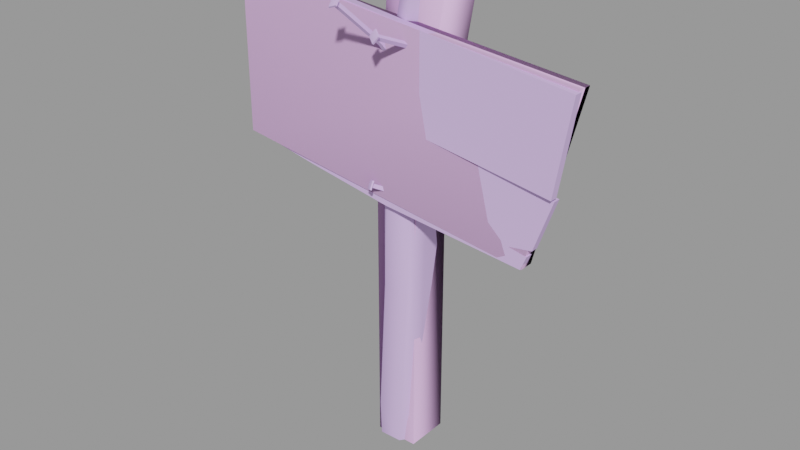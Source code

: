 # Source: sign001.blend  (saved by Blender 2.92.15; exported with 4.5.12 LTS)
import bpy
from mathutils import Matrix  # noqa: F401  (used for matrix-valued properties, if any)

bpy.ops.wm.read_factory_settings(use_empty=True)
scene = bpy.context.scene
scene.name = 'sign001.qc'

# ---- collections
col_sign001 = bpy.data.collections.new('sign001'); scene.collection.children.link(col_sign001)

# ---- materials (node trees are filled in below, after node groups)
mat_sign001 = bpy.data.materials.new('sign001')
mat_sign001.use_transparent_shadow = False
mat_sign001.diffuse_color = (0.6925, 0.4897, 0.9015, 1.0)
mat_phy = bpy.data.materials.new('  phy')
mat_phy.use_transparent_shadow = False
mat_phy.diffuse_color = (0.8926, 0.5461, 0.9686, 1.0)

# ---- material node trees

# ---- meshes
me_sign001_reference = bpy.data.meshes.new('sign001_reference')
me_sign001_reference.from_pydata([(-24.26, 0.3431, 39.98), (-24.39, -0.6557, 50.03), (-24.38, 0.3442, 50.03), (-24.27, -0.6568, 39.98), (0.1167, 0.8597, 66.15), (1.903, 0.5215, 65.73), (2.442, 4.009, 66.99), (5.836, 3.283, 64.7), (4.596, 4.948, 64.96), (0.8866, 7.2, 66.06), (-2.502, 5.172, 66.41), (-3.209, 5.452, 60.04), (0.9756, 6.497, 4.5), (0.9902, 6.437, -1.8e-05), (-4.18, 6.363, -1.8e-05), (-4.312, 6.425, 4.5), (1.315, 6.701, 23.6), (-3.382, 6.555, 23.86), (0.5654, 6.623, 40.92), (-4.231, 5.388, 42.0), (0.4632, 6.971, 45.11), (-4.146, 4.921, 46.19), (-3.662, 5.579, 52.76), (1.076, 7.218, 51.2), (-0.8567, 7.108, 58.75), (3.383, 6.412, 58.59), (1.283, 2.664, 4.656), (1.659, 2.597, 23.59), (1.884, 2.957, 40.71), (1.201, 2.704, -1.8e-05), (1.224, 1.541, 4.656), (1.647, 0.6922, 23.5), (1.128, 0.7456, 40.57), (2.431, 3.139, 44.72), (3.306, 3.425, 51.0), (4.408, 3.309, 58.32), (-2.63, -2.227, 38.61), (-2.279, -0.8563, 37.85), (-1.662, -0.8563, 37.86), (-3.049, -1.946, 38.44), (-2.391, -2.011, 39.5), (-2.366, -2.6, 38.42), (-2.64, -1.972, 39.07), (-3.336, -1.951, 38.04), (-3.06, -1.692, 38.91), (-1.852, -0.8563, 38.47), (-2.47, -0.8563, 38.46), (-3.361, -1.362, 39.12), (-3.472, -1.536, 39.18), (-2.54, -2.159, 39.55), (-3.449, -2.102, 38.15), (-2.516, -2.725, 38.51), (-1.889, -1.597, 56.48), (-1.758, -0.8563, 55.5), (-1.254, -0.8563, 55.65), (-1.391, -1.609, 56.66), (-3.955, -6.795, 61.84), (-3.457, -6.807, 62.03), (-3.064, -7.093, 61.94), (-4.217, -7.066, 61.53), (-4.068, -6.402, 62.18), (-4.478, -6.157, 62.31), (-4.256, -7.192, 61.7), (-4.507, -6.318, 62.45), (-3.148, -7.218, 62.1), (-3.399, -6.344, 62.85), (-3.325, -6.184, 62.72), (0.4476, -4.928, 58.32), (1.231, -4.976, 58.85), (0.4919, -5.156, 57.88), (0.7673, -4.85, 58.74), (0.04792, -4.701, 58.58), (-0.4324, -4.632, 58.5), (1.177, -0.8571, 57.0), (1.644, -0.857, 56.64), (0.3676, -4.623, 59.0), (1.94, -0.857, 57.09), (1.474, -0.8571, 57.44), (0.3069, -4.451, 59.46), (0.2546, -4.655, 59.51), (1.143, -5.16, 58.92), (-0.4558, -4.829, 58.58), (0.4323, -5.333, 57.99), (-23.3, 0.06584, 50.94), (-10.42, 0.3888, 48.81), (-10.45, -0.6107, 48.81), (-23.27, 1.065, 50.94), (22.23, -1.739, 44.3), (3.43, 0.05371, 46.59), (22.27, -0.7394, 44.3), (3.406, -0.9459, 46.59), (24.39, -0.8235, 56.8), (24.35, -1.823, 56.8), (22.26, -0.06451, 43.94), (22.25, -1.064, 43.94), (16.59, -1.015, 36.61), (19.16, -0.03728, 36.13), (16.6, -0.01491, 36.61), (19.15, -1.037, 36.13), (19.82, -1.043, 37.12), (19.83, -0.04318, 37.12), (18.4, -0.03069, 34.24), (18.39, -1.031, 34.24), (-3.57, -6.413, 62.36), (-2.002, -1.204, 56.82), (-1.936, -0.8563, 56.36), (-1.504, -1.216, 57.0), (-1.433, -0.8563, 56.51), (-1.435, 0.178, 45.8), (-0.4934, 0.1835, 52.23), (0.704, 0.1406, 59.47), (-0.8984, 0.5479, 59.87), (-1.943, 0.6711, 52.61), (-2.795, 0.7596, 46.08), (-2.136, 0.2046, 42.15), (0.9585, 0.1088, 23.54), (-0.01141, 0.2871, 4.5), (-0.5096, 0.4235, -1.8e-05), (-3.68, 0.2545, 4.5), (-3.594, 0.3502, -1.8e-05), (-4.577, 1.232, 4.5), (-4.441, 1.308, -1.8e-05), (-2.577, 0.09966, 23.84), (-3.529, 1.114, 23.89), (-3.375, 1.053, 42.34), (-3.087, -2.236, 38.9), (-14.39, -0.7434, 38.11), (-1.528, -0.8561, 35.98), (-18.55, -0.1228, 60.74), (-21.66, 0.000682, 61.55), (-23.52, 0.07423, 59.99), (-23.73, 0.08281, 57.51), (-23.78, 0.0846, 56.59), (-23.78, 0.08452, 55.51), (-23.73, 0.08272, 54.43), (-23.64, 0.07932, 53.51), (-18.06, -0.142, 60.69), (-17.53, -0.1632, 60.76), (-17.01, -0.1835, 60.93), (-16.6, -0.2, 61.18), (-16.37, -0.2088, 61.37), (-14.38, 0.2566, 38.11), (-1.519, 0.1439, 35.98), (-3.868, -6.87, 62.38), (-23.74, 1.084, 56.59), (-18.51, 0.8764, 60.74), (-18.02, 0.8572, 60.69), (-21.62, 0.9999, 61.55), (-23.48, 1.073, 59.99), (-23.69, 1.082, 57.51), (-16.56, 0.7992, 61.18), (-23.61, 1.079, 53.51), (-23.69, 1.082, 54.43), (-23.74, 1.084, 55.51), (-16.97, 0.8157, 60.93), (-17.49, 0.836, 60.76), (-16.33, 0.7904, 61.37), (0.3039, -5.129, 58.81)], [], [(0, 1, 2), (0, 3, 1), (4, 5, 6), (7, 6, 5), (7, 8, 6), (8, 9, 6), (9, 4, 6), (9, 10, 4), (11, 10, 9), (12, 13, 14), (12, 14, 15), (16, 12, 15), (16, 15, 17), (17, 18, 16), (17, 19, 18), (20, 18, 19), (20, 19, 21), (22, 20, 21), (22, 23, 20), (23, 22, 11), (23, 11, 24), (11, 9, 24), (24, 9, 8), (24, 8, 25), (25, 23, 24), (26, 16, 27), (16, 28, 27), (16, 18, 28), (26, 12, 16), (26, 13, 12), (26, 29, 13), (30, 29, 26), (30, 26, 27), (30, 27, 31), (31, 27, 28), (31, 28, 32), (32, 28, 33), (18, 33, 28), (18, 20, 33), (23, 33, 20), (23, 34, 33), (35, 34, 23), (35, 23, 25), (25, 7, 35), (25, 8, 7), (36, 37, 38), (36, 39, 37), (36, 40, 41), (36, 42, 40), (39, 41, 43), (39, 36, 41), (44, 45, 46), (44, 42, 45), (42, 38, 45), (42, 36, 38), (39, 46, 37), (39, 44, 46), (44, 39, 43), (44, 43, 47), (47, 42, 44), (47, 40, 42), (40, 48, 49), (40, 47, 48), (50, 47, 43), (50, 48, 47), (51, 43, 41), (51, 50, 43), (41, 49, 51), (41, 40, 49), (52, 53, 54), (52, 54, 55), (55, 56, 52), (55, 57, 56), (56, 58, 59), (56, 57, 58), (59, 60, 56), (59, 61, 60), (61, 62, 63), (61, 59, 62), (64, 59, 58), (64, 62, 59), (65, 58, 66), (65, 64, 58), (66, 63, 65), (66, 61, 63), (67, 68, 69), (67, 70, 68), (71, 69, 72), (71, 67, 69), (67, 73, 74), (67, 71, 73), (75, 76, 77), (75, 70, 76), (70, 74, 76), (70, 67, 74), (71, 77, 73), (71, 75, 77), (75, 72, 78), (75, 71, 72), (78, 70, 75), (78, 68, 70), (68, 79, 80), (68, 78, 79), (81, 78, 72), (81, 79, 78), (82, 72, 69), (82, 81, 72), (69, 80, 82), (69, 68, 80), (83, 84, 85), (83, 86, 84), (87, 88, 89), (87, 90, 88), (91, 87, 89), (91, 92, 87), (1, 84, 2), (1, 85, 84), (90, 93, 88), (90, 94, 93), (95, 96, 97), (95, 98, 96), (93, 99, 100), (93, 94, 99), (99, 97, 100), (99, 95, 97), (101, 98, 102), (101, 96, 98), (57, 66, 58), (57, 103, 66), (103, 61, 66), (103, 60, 61), (104, 105, 53), (104, 53, 52), (52, 60, 104), (52, 56, 60), (106, 107, 105), (106, 105, 104), (104, 103, 106), (104, 60, 103), (32, 33, 108), (34, 108, 33), (34, 109, 108), (110, 109, 34), (110, 34, 35), (35, 7, 5), (35, 5, 110), (5, 111, 110), (111, 109, 110), (111, 112, 109), (113, 109, 112), (113, 108, 109), (114, 108, 113), (32, 108, 114), (115, 32, 114), (32, 115, 31), (31, 115, 116), (31, 116, 30), (29, 30, 116), (29, 116, 117), (118, 117, 116), (118, 119, 117), (120, 119, 118), (120, 121, 119), (5, 4, 111), (115, 114, 122), (122, 116, 115), (122, 118, 116), (120, 118, 122), (120, 122, 123), (124, 123, 122), (124, 122, 114), (114, 113, 124), (51, 125, 50), (50, 125, 48), (48, 125, 49), (49, 125, 51), (85, 1, 3), (85, 3, 126), (85, 126, 127), (85, 127, 102), (95, 85, 102), (102, 98, 95), (128, 129, 130), (128, 130, 131), (128, 131, 132), (128, 132, 133), (128, 133, 134), (128, 134, 135), (128, 135, 83), (128, 83, 85), (128, 85, 90), (95, 90, 85), (95, 94, 90), (95, 99, 94), (128, 90, 87), (87, 136, 128), (87, 92, 136), (92, 137, 136), (92, 138, 137), (92, 139, 138), (92, 140, 139), (0, 126, 3), (0, 141, 126), (142, 126, 141), (142, 127, 126), (101, 127, 142), (101, 102, 127), (63, 143, 65), (65, 143, 64), (64, 143, 62), (62, 143, 63), (15, 14, 121), (15, 121, 120), (17, 15, 120), (17, 120, 123), (123, 19, 17), (123, 124, 19), (124, 21, 19), (124, 113, 21), (112, 21, 113), (112, 22, 21), (11, 22, 112), (11, 112, 111), (111, 10, 11), (111, 4, 10), (144, 145, 146), (144, 147, 145), (144, 148, 147), (144, 149, 148), (97, 96, 101), (97, 101, 142), (97, 142, 141), (97, 141, 0), (97, 0, 2), (2, 100, 97), (2, 93, 100), (2, 88, 93), (2, 84, 88), (150, 88, 84), (150, 84, 86), (150, 86, 151), (150, 151, 152), (150, 152, 153), (150, 153, 144), (144, 154, 150), (144, 155, 154), (144, 146, 155), (150, 89, 88), (150, 91, 89), (150, 156, 91), (55, 103, 57), (55, 106, 103), (106, 55, 54), (106, 54, 107), (82, 157, 81), (81, 157, 79), (79, 157, 80), (80, 157, 82), (92, 91, 156), (92, 156, 140), (139, 140, 156), (139, 156, 150), (139, 150, 154), (139, 154, 138), (155, 138, 154), (155, 137, 138), (146, 137, 155), (146, 136, 137), (145, 136, 146), (145, 128, 136), (145, 129, 128), (145, 147, 129), (130, 129, 147), (130, 147, 148), (130, 148, 149), (130, 149, 131), (131, 149, 144), (131, 144, 132), (153, 132, 144), (153, 133, 132), (152, 133, 153), (152, 134, 133), (151, 134, 152), (151, 135, 134), (86, 135, 151), (86, 83, 135)])
me_sign001_reference.polygons.foreach_set('use_smooth', [True] * 286)
_k = set([(0, 2), (0, 3), (0, 141), (1, 2), (1, 3), (1, 85), (2, 84), (3, 126), (4, 5), (4, 10), (5, 7), (7, 8), (7, 35), (9, 10), (10, 11), (11, 22), (12, 13), (12, 14), (12, 16), (13, 26), (14, 15), (15, 17), (16, 18), (17, 19), (18, 20), (19, 21), (20, 23), (21, 22), (33, 34), (34, 35), (36, 38), (36, 39), (36, 42), (37, 39), (39, 44), (40, 41), (40, 47), (40, 49), (41, 43), (41, 51), (42, 44), (42, 45), (43, 47), (43, 50), (44, 46), (47, 48), (48, 49), (48, 50), (49, 51), (50, 51), (52, 53), (52, 54), (52, 56), (53, 104), (54, 55), (55, 57), (56, 57), (56, 60), (57, 103), (58, 59), (58, 64), (58, 66), (59, 61), (59, 62), (60, 103), (60, 104), (61, 63), (61, 66), (62, 63), (62, 64), (63, 65), (64, 65), (65, 66), (67, 70), (67, 71), (67, 74), (68, 69), (68, 78), (68, 80), (69, 72), (69, 82), (70, 75), (70, 76), (71, 73), (71, 75), (72, 78), (72, 81), (75, 77), (78, 79), (79, 80), (79, 81), (80, 82), (81, 82), (83, 85), (83, 86), (83, 135), (84, 85), (84, 86), (86, 151), (87, 89), (87, 90), (87, 92), (88, 89), (88, 90), (88, 93), (89, 91), (90, 94), (91, 92), (91, 156), (92, 140), (93, 94), (93, 100), (94, 99), (95, 97), (95, 98), (95, 99), (96, 97), (96, 98), (96, 101), (97, 100), (98, 102), (99, 100), (101, 102), (101, 142), (102, 127), (103, 106), (104, 105), (105, 106), (106, 107), (126, 127), (128, 129), (128, 136), (129, 130), (130, 131), (131, 132), (132, 133), (133, 134), (134, 135), (136, 137), (137, 138), (138, 139), (139, 140), (141, 142), (144, 149), (144, 153), (145, 146), (145, 147), (146, 155), (147, 148), (148, 149), (150, 154), (150, 156), (151, 152), (152, 153), (154, 155)])
me_sign001_reference.attributes.new('sharp_edge', 'BOOLEAN', 'EDGE').data.foreach_set('value', [ (min(e.vertices), max(e.vertices)) in _k for e in me_sign001_reference.edges])
_uv = me_sign001_reference.uv_layers.new(name='UVMap')
_uv.uv.foreach_set('vector', [0.2359, 0.2433, 0.1179, 0.2551, 0.1179, 0.2433, 0.2359, 0.2433, 0.2359, 0.255, 0.1179, 0.2551, 0.4194, 0.952, 0.4163, 0.9229, 0.4717, 0.9245, 0.4644, 0.8624, 0.4717, 0.9245, 0.4163, 0.9229, 0.4644, 0.8624, 0.489, 0.8841, 0.4717, 0.9245, 0.489, 0.8841, 0.5198, 0.9475, 0.4717, 0.9245, 0.5198, 0.9475, 0.4194, 0.952, 0.4717, 0.9245, 0.5198, 0.9475, 0.4839, 0.9977, 0.4194, 0.952, 0.9793, 0.904, 0.9695, 1.0, 0.9142, 0.9943, 0.9146, 0.06789, 0.9145, 0.000166, 0.9915, 0.0, 0.9146, 0.06789, 0.9915, 0.0, 0.9933, 0.06772, 0.9091, 0.3554, 0.9146, 0.06789, 0.9933, 0.06772, 0.9091, 0.3554, 0.9933, 0.06772, 0.9792, 0.3591, 0.9792, 0.3591, 0.9204, 0.6161, 0.9091, 0.3554, 0.9792, 0.3591, 0.9946, 0.6324, 0.9204, 0.6161, 0.9211, 0.6791, 0.9204, 0.6161, 0.9946, 0.6324, 0.9211, 0.6791, 0.9946, 0.6324, 0.9945, 0.6956, 0.9857, 0.7944, 0.9211, 0.6791, 0.9945, 0.6956, 0.9857, 0.7944, 0.9114, 0.7706, 0.9211, 0.6791, 0.9114, 0.7706, 0.9857, 0.7944, 0.9793, 0.904, 0.9114, 0.7706, 0.9793, 0.904, 0.9403, 0.8843, 0.9793, 0.904, 0.9142, 0.9943, 0.9403, 0.8843, 0.9403, 0.8843, 0.9142, 0.9943, 0.8646, 0.9783, 0.9403, 0.8843, 0.8646, 0.9783, 0.879, 0.8822, 0.879, 0.8822, 0.9114, 0.7706, 0.9403, 0.8843, 0.523, 0.07149, 0.5841, 0.3628, 0.521, 0.3623, 0.5841, 0.3628, 0.5259, 0.6251, 0.521, 0.3623, 0.5841, 0.3628, 0.5848, 0.6278, 0.5259, 0.6251, 0.523, 0.07149, 0.5819, 0.06941, 0.5841, 0.3628, 0.523, 0.07149, 0.5809, 0.000383, 0.5819, 0.06941, 0.523, 0.07149, 0.5238, 0.0, 0.5809, 0.000383, 0.5061, 0.07126, 0.5238, 0.0, 0.523, 0.07149, 0.5061, 0.07126, 0.523, 0.07149, 0.521, 0.3623, 0.5061, 0.07126, 0.521, 0.3623, 0.4921, 0.3607, 0.4921, 0.3607, 0.521, 0.3623, 0.5259, 0.6251, 0.4921, 0.3607, 0.5259, 0.6251, 0.4942, 0.6219, 0.4942, 0.6219, 0.5259, 0.6251, 0.5273, 0.6873, 0.5848, 0.6278, 0.5273, 0.6873, 0.5259, 0.6251, 0.5848, 0.6278, 0.5903, 0.692, 0.5273, 0.6873, 0.5925, 0.786, 0.5273, 0.6873, 0.5903, 0.692, 0.5925, 0.786, 0.5295, 0.7844, 0.5273, 0.6873, 0.525, 0.8978, 0.5295, 0.7844, 0.5925, 0.786, 0.525, 0.8978, 0.5925, 0.786, 0.5746, 0.9014, 0.5746, 0.9014, 0.521, 0.9969, 0.525, 0.8978, 0.5746, 0.9014, 0.5494, 1.0, 0.521, 0.9969, 0.1848, 0.1743, 0.1723, 0.1865, 0.1671, 0.1813, 0.1848, 0.1743, 0.1866, 0.1854, 0.1723, 0.1865, 0.1408, 0.1743, 0.1341, 0.1848, 0.1375, 0.1727, 0.1408, 0.1743, 0.1381, 0.1836, 0.1341, 0.1848, 0.1866, 0.1854, 0.1876, 0.172, 0.1898, 0.1865, 0.1866, 0.1854, 0.1848, 0.1743, 0.1876, 0.172, 0.2103, 0.1856, 0.2197, 0.1719, 0.2187, 0.1785, 0.2103, 0.1856, 0.2063, 0.1786, 0.2197, 0.1719, 0.1381, 0.1836, 0.159, 0.1807, 0.1537, 0.1848, 0.1381, 0.1836, 0.1408, 0.1743, 0.159, 0.1807, 0.2172, 0.1899, 0.2187, 0.1785, 0.2256, 0.1786, 0.2172, 0.1899, 0.2103, 0.1856, 0.2187, 0.1785, 0.2103, 0.1856, 0.2172, 0.1899, 0.2166, 0.1936, 0.2103, 0.1856, 0.2166, 0.1936, 0.2076, 0.1878, 0.2076, 0.1878, 0.2063, 0.1786, 0.2103, 0.1856, 0.2076, 0.1878, 0.2022, 0.1788, 0.2063, 0.1786, 0.4818, 0.05431, 0.4827, 0.04396, 0.4843, 0.0539, 0.4818, 0.05431, 0.4801, 0.04396, 0.4827, 0.04396, 0.4843, 0.03401, 0.4801, 0.04396, 0.4818, 0.03361, 0.4843, 0.03401, 0.4827, 0.04396, 0.4801, 0.04396, 0.1902, 0.1719, 0.1898, 0.1865, 0.1876, 0.172, 0.1902, 0.1719, 0.1923, 0.1858, 0.1898, 0.1865, 0.1375, 0.1727, 0.1319, 0.1836, 0.1352, 0.1719, 0.1375, 0.1727, 0.1341, 0.1848, 0.1319, 0.1836, 0.2066, 0.1538, 0.2211, 0.1558, 0.2203, 0.16, 0.2066, 0.1538, 0.2203, 0.16, 0.2052, 0.1601, 0.2052, 0.1601, 0.1198, 0.1349, 0.2066, 0.1538, 0.2052, 0.1601, 0.1175, 0.1432, 0.1198, 0.1349, 0.3194, 0.1854, 0.323, 0.1719, 0.323, 0.1865, 0.3194, 0.1854, 0.3194, 0.1731, 0.323, 0.1719, 0.3855, 0.1719, 0.3819, 0.1849, 0.3819, 0.1734, 0.3855, 0.1719, 0.3855, 0.1856, 0.3819, 0.1849, 0.3855, 0.1856, 0.3881, 0.1723, 0.3881, 0.1855, 0.3855, 0.1856, 0.3855, 0.1719, 0.3881, 0.1723, 0.3256, 0.1722, 0.323, 0.1865, 0.323, 0.1719, 0.3256, 0.1722, 0.3256, 0.1863, 0.323, 0.1865, 0.2595, 0.1822, 0.2585, 0.1926, 0.2569, 0.1822, 0.2595, 0.1822, 0.261, 0.1922, 0.2585, 0.1926, 0.2569, 0.1822, 0.261, 0.1723, 0.2595, 0.1822, 0.2569, 0.1822, 0.2585, 0.1719, 0.261, 0.1723, 0.4846, 0.141, 0.4728, 0.1377, 0.4848, 0.1375, 0.4846, 0.141, 0.4747, 0.1411, 0.4728, 0.1377, 0.4707, 0.07074, 0.4572, 0.0683, 0.4718, 0.06713, 0.4707, 0.07074, 0.4588, 0.07171, 0.4572, 0.0683, 0.4588, 0.07171, 0.4718, 0.1191, 0.4657, 0.1226, 0.4588, 0.07171, 0.4707, 0.07074, 0.4718, 0.1191, 0.01158, 0.1855, 0.06247, 0.1804, 0.05893, 0.1865, 0.01158, 0.1855, 0.01257, 0.1735, 0.06247, 0.1804, 0.4747, 0.1411, 0.4848, 0.1923, 0.4796, 0.1913, 0.4747, 0.1411, 0.4846, 0.141, 0.4848, 0.1923, 0.07802, 0.1825, 0.1258, 0.1772, 0.1265, 0.1825, 0.07802, 0.1825, 0.07879, 0.1727, 0.1258, 0.1772, 0.07879, 0.1727, 0.07437, 0.184, 0.0753, 0.172, 0.07879, 0.1727, 0.07802, 0.1825, 0.07437, 0.184, 0.007969, 0.1865, 0.01257, 0.1735, 0.01158, 0.1855, 0.007969, 0.1865, 0.009162, 0.1719, 0.01257, 0.1735, 0.009162, 0.1719, 0.005454, 0.186, 0.0066, 0.172, 0.009162, 0.1719, 0.007969, 0.1865, 0.005454, 0.186, 0.07186, 0.1834, 0.0753, 0.172, 0.07437, 0.184, 0.07186, 0.1834, 0.07276, 0.1719, 0.0753, 0.172, 0.4573, 0.06574, 0.4718, 0.06713, 0.4572, 0.0683, 0.4573, 0.06574, 0.4713, 0.06461, 0.4718, 0.06713, 0.4848, 0.1375, 0.4731, 0.1351, 0.4847, 0.1349, 0.4848, 0.1375, 0.4728, 0.1377, 0.4731, 0.1351, 0.2842, 0.2942, 0.4908, 0.2826, 0.4909, 0.2984, 0.2842, 0.2942, 0.2843, 0.2783, 0.4908, 0.2826, 0.4908, 0.2715, 0.2842, 0.2586, 0.4909, 0.2606, 0.4908, 0.2715, 0.2843, 0.2694, 0.2842, 0.2586, 0.000502, 0.208, 0.1591, 0.1959, 0.1591, 0.2085, 0.000502, 0.208, 0.000577, 0.1954, 0.1591, 0.1959, 0.2843, 0.3042, 0.4909, 0.323, 0.2842, 0.319, 0.2843, 0.3042, 0.4908, 0.3083, 0.4909, 0.323, 0.2842, 0.2411, 0.4908, 0.254, 0.2843, 0.2519, 0.2842, 0.2411, 0.4909, 0.2432, 0.4908, 0.254, 0.2459, 0.2419, 0.2809, 0.2554, 0.2459, 0.2554, 0.2459, 0.2419, 0.2809, 0.2419, 0.2809, 0.2554, 0.1635, 0.2092, 0.2547, 0.1963, 0.2547, 0.2089, 0.1635, 0.2092, 0.1635, 0.1966, 0.2547, 0.1963, 0.2459, 0.2563, 0.2809, 0.267, 0.2459, 0.267, 0.2459, 0.2563, 0.2809, 0.2563, 0.2809, 0.267, 0.2948, 0.2087, 0.2692, 0.1962, 0.2947, 0.1961, 0.2948, 0.2087, 0.2692, 0.2088, 0.2692, 0.1962, 0.4857, 0.0663, 0.4806, 0.07496, 0.4821, 0.06461, 0.4857, 0.0663, 0.4844, 0.07496, 0.4806, 0.07496, 0.4844, 0.07496, 0.4821, 0.08531, 0.4806, 0.07496, 0.4844, 0.07496, 0.4857, 0.08363, 0.4821, 0.08531, 0.01859, 0.1595, 0.01176, 0.1604, 0.003186, 0.1561, 0.01859, 0.1595, 0.003186, 0.1561, 0.01773, 0.1541, 0.01773, 0.1541, 0.1062, 0.1431, 0.01859, 0.1595, 0.01773, 0.1541, 0.1048, 0.1349, 0.1062, 0.1431, 0.01966, 0.1649, 0.01243, 0.1649, 0.01176, 0.1604, 0.01966, 0.1649, 0.01176, 0.1604, 0.01859, 0.1595, 0.01859, 0.1595, 0.1081, 0.1519, 0.01966, 0.1649, 0.01859, 0.1595, 0.1062, 0.1431, 0.1081, 0.1519, 0.6863, 0.6133, 0.7084, 0.6759, 0.647, 0.6925, 0.7219, 0.7707, 0.647, 0.6925, 0.7084, 0.6759, 0.7219, 0.7707, 0.6613, 0.7897, 0.647, 0.6925, 0.6793, 0.8991, 0.6613, 0.7897, 0.7219, 0.7707, 0.6793, 0.8991, 0.7219, 0.7707, 0.7384, 0.8815, 0.7384, 0.8815, 0.7599, 0.9779, 0.6977, 0.9937, 0.7384, 0.8815, 0.6977, 0.9937, 0.6793, 0.8991, 0.6977, 0.9937, 0.6555, 0.9051, 0.6793, 0.8991, 0.6555, 0.9051, 0.6613, 0.7897, 0.6793, 0.8991, 0.6555, 0.9051, 0.6399, 0.7954, 0.6613, 0.7897, 0.6271, 0.6966, 0.6613, 0.7897, 0.6399, 0.7954, 0.6271, 0.6966, 0.647, 0.6925, 0.6613, 0.7897, 0.6365, 0.6373, 0.647, 0.6925, 0.6271, 0.6966, 0.6863, 0.6133, 0.647, 0.6925, 0.6365, 0.6373, 0.6831, 0.3561, 0.6863, 0.6133, 0.6365, 0.6373, 0.6863, 0.6133, 0.6831, 0.3561, 0.694, 0.3555, 0.694, 0.3555, 0.6831, 0.3561, 0.6686, 0.06825, 0.694, 0.3555, 0.6686, 0.06825, 0.6885, 0.07049, 0.6894, 0.0, 0.6885, 0.07049, 0.6686, 0.06825, 0.6894, 0.0, 0.6686, 0.06825, 0.6613, 0.000217, 0.6133, 0.06823, 0.6613, 0.000217, 0.6686, 0.06825, 0.6133, 0.06823, 0.6147, 0.000203, 0.6613, 0.000217, 0.6007, 0.06812, 0.6147, 0.000203, 0.6133, 0.06823, 0.6007, 0.06812, 0.6029, 0.000101, 0.6147, 0.000203, 0.6977, 0.9937, 0.6711, 1.0, 0.6555, 0.9051, 0.6831, 0.3561, 0.6365, 0.6373, 0.6298, 0.3606, 0.6298, 0.3606, 0.6686, 0.06825, 0.6831, 0.3561, 0.6298, 0.3606, 0.6133, 0.06823, 0.6686, 0.06825, 0.6007, 0.06812, 0.6133, 0.06823, 0.6298, 0.3606, 0.6007, 0.06812, 0.6298, 0.3606, 0.6164, 0.3612, 0.6187, 0.64, 0.6164, 0.3612, 0.6298, 0.3606, 0.6187, 0.64, 0.6298, 0.3606, 0.6365, 0.6373, 0.6365, 0.6373, 0.6271, 0.6966, 0.6187, 0.64, 0.3094, 0.1856, 0.3021, 0.1788, 0.3094, 0.1719, 0.3094, 0.1719, 0.3021, 0.1788, 0.296, 0.1729, 0.296, 0.1729, 0.3021, 0.1788, 0.296, 0.1866, 0.296, 0.1866, 0.3021, 0.1788, 0.3094, 0.1856, 0.1447, 0.4691, 0.01016, 0.4808, 0.01136, 0.3838, 0.1447, 0.4691, 0.01136, 0.3838, 0.1067, 0.3658, 0.1447, 0.4691, 0.1067, 0.3658, 0.2308, 0.3453, 0.1447, 0.4691, 0.2308, 0.3453, 0.4231, 0.3284, 0.4057, 0.3513, 0.1447, 0.4691, 0.4231, 0.3284, 0.4231, 0.3284, 0.4303, 0.3467, 0.4057, 0.3513, 0.06642, 0.5843, 0.03632, 0.592, 0.0184, 0.577, 0.06642, 0.5843, 0.0184, 0.577, 0.0163, 0.5531, 0.06642, 0.5843, 0.0163, 0.5531, 0.01587, 0.5442, 0.06642, 0.5843, 0.01587, 0.5442, 0.01589, 0.5338, 0.06642, 0.5843, 0.01589, 0.5338, 0.01633, 0.5234, 0.06642, 0.5843, 0.01633, 0.5234, 0.01715, 0.5145, 0.06642, 0.5843, 0.01715, 0.5145, 0.02044, 0.4896, 0.06642, 0.5843, 0.02044, 0.4896, 0.1447, 0.4691, 0.06642, 0.5843, 0.1447, 0.4691, 0.2784, 0.4477, 0.4057, 0.3513, 0.2784, 0.4477, 0.1447, 0.4691, 0.4057, 0.3513, 0.4603, 0.4221, 0.2784, 0.4477, 0.4057, 0.3513, 0.4369, 0.3563, 0.4603, 0.4221, 0.06642, 0.5843, 0.2784, 0.4477, 0.4603, 0.4256, 0.4603, 0.4256, 0.07109, 0.5838, 0.06642, 0.5843, 0.4603, 0.4256, 0.4808, 0.5462, 0.07109, 0.5838, 0.4808, 0.5462, 0.07627, 0.5845, 0.07109, 0.5838, 0.4808, 0.5462, 0.08123, 0.5861, 0.07627, 0.5845, 0.4808, 0.5462, 0.08524, 0.5885, 0.08123, 0.5861, 0.4808, 0.5462, 0.08738, 0.5903, 0.08524, 0.5885, 0.000994, 0.2124, 0.1155, 0.2238, 0.000994, 0.2238, 0.000994, 0.2124, 0.1155, 0.2124, 0.1155, 0.2238, 0.2641, 0.2124, 0.1155, 0.2238, 0.1155, 0.2124, 0.2641, 0.2124, 0.2641, 0.2238, 0.1155, 0.2238, 0.4917, 0.2124, 0.2641, 0.2238, 0.2641, 0.2124, 0.4917, 0.2124, 0.4917, 0.2238, 0.2641, 0.2238, 0.3491, 0.186, 0.3421, 0.1789, 0.3491, 0.1719, 0.3491, 0.1719, 0.3421, 0.1789, 0.335, 0.1719, 0.335, 0.1719, 0.3421, 0.1789, 0.335, 0.186, 0.335, 0.186, 0.3421, 0.1789, 0.3491, 0.186, 0.7513, 0.06858, 0.7526, 0.001068, 0.8262, 0.0, 0.7513, 0.06858, 0.8262, 0.0, 0.8269, 0.06748, 0.7522, 0.3602, 0.7513, 0.06858, 0.8269, 0.06748, 0.7522, 0.3602, 0.8269, 0.06748, 0.8319, 0.3596, 0.8319, 0.3596, 0.7668, 0.6319, 0.7522, 0.3602, 0.8319, 0.3596, 0.8333, 0.6368, 0.7668, 0.6319, 0.8333, 0.6368, 0.7739, 0.6948, 0.7668, 0.6319, 0.8333, 0.6368, 0.8394, 0.6935, 0.7739, 0.6948, 0.8433, 0.7923, 0.7739, 0.6948, 0.8394, 0.6935, 0.8433, 0.7923, 0.7657, 0.794, 0.7739, 0.6948, 0.769, 0.9038, 0.7657, 0.794, 0.8433, 0.7923, 0.769, 0.9038, 0.8433, 0.7923, 0.8484, 0.9022, 0.8484, 0.9022, 0.7753, 1.0, 0.769, 0.9038, 0.8484, 0.9022, 0.8469, 0.9974, 0.7753, 1.0, 0.4748, 0.8092, 0.4242, 0.8493, 0.4196, 0.8488, 0.4748, 0.8092, 0.4543, 0.857, 0.4242, 0.8493, 0.4748, 0.8092, 0.4722, 0.842, 0.4543, 0.857, 0.4748, 0.8092, 0.4743, 0.8181, 0.4722, 0.842, 0.08546, 0.6164, 0.06084, 0.6118, 0.0681, 0.5936, 0.08546, 0.6164, 0.0681, 0.5936, 0.2603, 0.6104, 0.08546, 0.6164, 0.2603, 0.6104, 0.3843, 0.6309, 0.08546, 0.6164, 0.3843, 0.6309, 0.4796, 0.6489, 0.08546, 0.6164, 0.4796, 0.6489, 0.4808, 0.7459, 0.4808, 0.7459, 0.05434, 0.6214, 0.08546, 0.6164, 0.4808, 0.7459, 0.03087, 0.6872, 0.05434, 0.6214, 0.4808, 0.7459, 0.2125, 0.7127, 0.03087, 0.6872, 0.4808, 0.7459, 0.3462, 0.7341, 0.2125, 0.7127, 0.4054, 0.8535, 0.2125, 0.7127, 0.3462, 0.7341, 0.4054, 0.8535, 0.3462, 0.7341, 0.4702, 0.7547, 0.4054, 0.8535, 0.4702, 0.7547, 0.4735, 0.7795, 0.4054, 0.8535, 0.4735, 0.7795, 0.4743, 0.7884, 0.4054, 0.8535, 0.4743, 0.7884, 0.4747, 0.7988, 0.4054, 0.8535, 0.4747, 0.7988, 0.4748, 0.8092, 0.4748, 0.8092, 0.4094, 0.8511, 0.4054, 0.8535, 0.4748, 0.8092, 0.4144, 0.8495, 0.4094, 0.8511, 0.4748, 0.8092, 0.4196, 0.8488, 0.4144, 0.8495, 0.4054, 0.8535, 0.03066, 0.6907, 0.2125, 0.7127, 0.4054, 0.8535, 0.01016, 0.8112, 0.03066, 0.6907, 0.4054, 0.8535, 0.4033, 0.8553, 0.01016, 0.8112, 0.2052, 0.1601, 0.1165, 0.152, 0.1175, 0.1432, 0.2052, 0.1601, 0.2047, 0.1646, 0.1165, 0.152, 0.2047, 0.1646, 0.2052, 0.1601, 0.2203, 0.16, 0.2047, 0.1646, 0.2203, 0.16, 0.2119, 0.1646, 0.3725, 0.1719, 0.3655, 0.1789, 0.3585, 0.1719, 0.3585, 0.1719, 0.3655, 0.1789, 0.3585, 0.186, 0.3585, 0.186, 0.3655, 0.1789, 0.3725, 0.186, 0.3725, 0.186, 0.3655, 0.1789, 0.3725, 0.1719, 0.000994, 0.2386, 0.000994, 0.2279, 0.4137, 0.2279, 0.000994, 0.2386, 0.4137, 0.2279, 0.4137, 0.2386, 0.4165, 0.2386, 0.4137, 0.2386, 0.4137, 0.2279, 0.4165, 0.2386, 0.4137, 0.2279, 0.4165, 0.2279, 0.4165, 0.2386, 0.4165, 0.2279, 0.4215, 0.2279, 0.4165, 0.2386, 0.4215, 0.2279, 0.4215, 0.2386, 0.4273, 0.2279, 0.4215, 0.2386, 0.4215, 0.2279, 0.4273, 0.2279, 0.4273, 0.2386, 0.4215, 0.2386, 0.433, 0.2279, 0.4273, 0.2386, 0.4273, 0.2279, 0.433, 0.2279, 0.433, 0.2386, 0.4273, 0.2386, 0.438, 0.2279, 0.433, 0.2386, 0.433, 0.2279, 0.438, 0.2279, 0.438, 0.2386, 0.433, 0.2386, 0.438, 0.2279, 0.4684, 0.2386, 0.438, 0.2386, 0.438, 0.2279, 0.4684, 0.2279, 0.4684, 0.2386, 0.4917, 0.2386, 0.4684, 0.2386, 0.4684, 0.2279, 0.4917, 0.2386, 0.4684, 0.2279, 0.4917, 0.2279, 0.001226, 0.2548, 0.001227, 0.2431, 0.03026, 0.2431, 0.001226, 0.2548, 0.03026, 0.2431, 0.03026, 0.2548, 0.03026, 0.2548, 0.03026, 0.2431, 0.0411, 0.2431, 0.03026, 0.2548, 0.0411, 0.2431, 0.0411, 0.2548, 0.05374, 0.2431, 0.0411, 0.2548, 0.0411, 0.2431, 0.05374, 0.2431, 0.05374, 0.2548, 0.0411, 0.2548, 0.06638, 0.2431, 0.05374, 0.2548, 0.05374, 0.2431, 0.06638, 0.2431, 0.06638, 0.2548, 0.05374, 0.2548, 0.07722, 0.2431, 0.06638, 0.2548, 0.06638, 0.2431, 0.07722, 0.2431, 0.07722, 0.2548, 0.06638, 0.2548, 0.1075, 0.2431, 0.07722, 0.2548, 0.07722, 0.2431, 0.1075, 0.2431, 0.1075, 0.2548, 0.07722, 0.2548])
me_sign001_reference.materials.append(mat_sign001)
me_sign001_reference.use_remesh_fix_poles = True
me_sign001_reference.use_remesh_preserve_attributes = False
me_sign001_reference.use_mirror_vertex_groups = False
me_sign001_reference.update()
me_sign001_reference.normals_split_custom_set([tuple(v) for v in zip(*[iter([-0.9999, 0.008766, -0.0124, -0.9999, 0.008758, -0.0124, -0.9999, 0.008758, -0.0124, -0.9999, 0.008766, -0.0124, -0.9999, 0.008767, -0.0124, -0.9999, 0.008758, -0.0124, 0.01985, -0.1688, 0.9854, 0.3447, -0.2711, 0.8987, 0.2911, -0.01224, 0.9566, 0.5256, -0.1737, 0.8328, 0.2911, -0.01224, 0.9566, 0.3447, -0.2711, 0.8987, 0.5256, -0.1737, 0.8328, 0.716, 0.5245, 0.4606, 0.2911, -0.01224, 0.9566, 0.716, 0.5245, 0.4606, 0.0755, 0.7726, 0.6304, 0.2911, -0.01224, 0.9566, 0.0755, 0.7726, 0.6304, 0.01985, -0.1688, 0.9854, 0.2911, -0.01224, 0.9566, 0.0755, 0.7726, 0.6304, -0.1093, 0.02741, 0.9936, 0.01985, -0.1688, 0.9854, -0.475, 0.8792, 0.0379, -0.5159, 0.8503, 0.1041, 0.0755, 0.7726, 0.6304, -0.01794, 0.9998, -0.01084, -0.01417, 0.9998, -0.01338, -0.01417, 0.9998, -0.01338, -0.01795, 0.9998, -0.01082, -0.01365, 0.9998, -0.01397, -0.01794, 0.9998, -0.01083, -0.08123, 0.9966, 0.01026, -0.01795, 0.9998, -0.01082, -0.01794, 0.9998, -0.01083, -0.08123, 0.9966, 0.01026, -0.01794, 0.9998, -0.01083, -0.08119, 0.9966, 0.01025, -0.08119, 0.9966, 0.01025, -0.2347, 0.9719, 0.02069, -0.08123, 0.9966, 0.01026, -0.08119, 0.9966, 0.01025, -0.2347, 0.9719, 0.02071, -0.2347, 0.9719, 0.02069, -0.3514, 0.9362, -0.01045, -0.2347, 0.9719, 0.02069, -0.2347, 0.9719, 0.02071, -0.3514, 0.9362, -0.01045, -0.2347, 0.9719, 0.02071, -0.3513, 0.9362, -0.01049, -0.4032, 0.9146, -0.0312, -0.3514, 0.9362, -0.01045, -0.3513, 0.9362, -0.01049, -0.4032, 0.9146, -0.0312, 0.284, 0.9556, -0.07925, -0.3514, 0.9362, -0.01045, 0.284, 0.9556, -0.07925, -0.4032, 0.9146, -0.0312, -0.475, 0.8792, 0.0379, 0.284, 0.9556, -0.07925, -0.475, 0.8792, 0.0379, -0.1168, 0.9923, 0.04054, -0.475, 0.8792, 0.0379, 0.0755, 0.7726, 0.6304, -0.1168, 0.9923, 0.04054, -0.1168, 0.9923, 0.04054, 0.0755, 0.7726, 0.6304, 0.716, 0.5245, 0.4606, -0.1168, 0.9923, 0.04054, 0.716, 0.5245, 0.4606, 0.6331, 0.7713, -0.06553, 0.6331, 0.7713, -0.06553, 0.284, 0.9556, -0.07925, -0.1168, 0.9923, 0.04054, 0.9997, 0.01851, -0.01661, 0.9893, 0.1456, -0.002926, 0.9998, 0.02101, -0.004258, 0.9893, 0.1456, -0.002926, 0.9986, 0.0302, -0.04338, 0.9998, 0.02101, -0.004258, 0.9893, 0.1456, -0.002926, 0.9505, 0.3091, -0.03139, 0.9986, 0.0302, -0.04338, 0.9997, 0.01851, -0.01661, 0.9971, 0.0748, -0.0133, 0.9893, 0.1456, -0.002926, 0.9997, 0.01851, -0.01661, 0.9977, 0.0681, -0.007533, 0.9971, 0.0748, -0.0133, 0.9997, 0.01851, -0.01661, 0.9745, -0.2174, -0.05599, 0.9976, 0.06815, -0.007493, 0.9226, -0.3814, -0.05817, 0.9745, -0.2174, -0.05599, 0.9997, 0.01851, -0.01661, 0.9226, -0.3814, -0.05817, 0.9997, 0.01851, -0.01661, 0.9998, 0.02101, -0.004258, 0.9226, -0.3814, -0.05817, 0.9998, 0.02101, -0.004258, 0.8912, -0.4536, -0.009105, 0.8912, -0.4536, -0.009105, 0.9998, 0.02101, -0.004258, 0.9986, 0.0302, -0.04338, 0.8912, -0.4536, -0.009105, 0.9986, 0.0302, -0.04338, 0.7084, -0.7056, 0.01768, 0.7084, -0.7056, 0.01768, 0.9986, 0.0302, -0.04338, 0.9605, -0.2713, -0.06162, 0.9505, 0.3091, -0.03139, 0.9605, -0.2713, -0.06162, 0.9986, 0.0302, -0.04338, 0.9505, 0.3091, -0.03139, 0.8892, 0.4463, -0.1005, 0.9605, -0.2713, -0.06162, 0.284, 0.9556, -0.07925, 0.9605, -0.2713, -0.06162, 0.8892, 0.4463, -0.1005, 0.284, 0.9556, -0.07925, 0.8758, 0.4583, -0.1517, 0.9605, -0.2713, -0.06162, 0.8876, 0.4336, -0.1557, 0.8758, 0.4583, -0.1517, 0.284, 0.9556, -0.07925, 0.8876, 0.4336, -0.1557, 0.284, 0.9556, -0.07925, 0.6331, 0.7713, -0.06553, 0.6331, 0.7713, -0.06553, 0.8895, 0.4371, -0.1332, 0.8876, 0.4336, -0.1557, 0.6331, 0.7713, -0.06553, 0.716, 0.5245, 0.4606, 0.8895, 0.4371, -0.1332, 0.01603, -0.4852, -0.8742, 0.01602, -0.4852, -0.8742, 0.01601, -0.4852, -0.8742, 0.01603, -0.4852, -0.8742, 0.01603, -0.4852, -0.8742, 0.01602, -0.4852, -0.8742, 0.6467, 0.653, -0.3942, 0.6449, 0.6961, -0.3157, 0.6467, 0.653, -0.3942, 0.6467, 0.653, -0.3942, 0.6449, 0.6961, -0.3157, 0.6449, 0.6961, -0.3157, 0.5758, 0.7004, -0.4218, 0.6467, 0.653, -0.3942, 0.5758, 0.7004, -0.4218, 0.5758, 0.7004, -0.4218, 0.6467, 0.653, -0.3942, 0.6467, 0.653, -0.3942, -0.01602, 0.4852, 0.8742, -0.01601, 0.4852, 0.8742, -0.01601, 0.4852, 0.8742, -0.01602, 0.4852, 0.8742, -0.01602, 0.4852, 0.8742, -0.01601, 0.4852, 0.8742, 0.8494, -0.4544, 0.2685, 0.8494, -0.4544, 0.2685, 0.8494, -0.4544, 0.2685, 0.8494, -0.4544, 0.2685, 0.8494, -0.4544, 0.2685, 0.8494, -0.4544, 0.2685, -0.8494, 0.4544, -0.2685, -0.8494, 0.4544, -0.2685, -0.8494, 0.4544, -0.2685, -0.8494, 0.4544, -0.2685, -0.8494, 0.4544, -0.2685, -0.8494, 0.4544, -0.2685, 0.574, 0.7434, -0.3433, 0.5758, 0.7004, -0.4218, 0.5758, 0.7004, -0.4218, 0.574, 0.7434, -0.3433, 0.5758, 0.7004, -0.4218, 0.574, 0.7434, -0.3433, 0.574, 0.7434, -0.3433, 0.6449, 0.6961, -0.3157, 0.574, 0.7434, -0.3433, 0.574, 0.7434, -0.3433, 0.6449, 0.6961, -0.3157, 0.6449, 0.6961, -0.3157, -0.08812, 0.3997, 0.9124, -0.08809, 0.3997, 0.9124, -0.08812, 0.3997, 0.9124, -0.08812, 0.3997, 0.9124, -0.08809, 0.3997, 0.9124, -0.08809, 0.3997, 0.9124, -0.8541, 0.4475, -0.2649, -0.8542, 0.4475, -0.2649, -0.8541, 0.4475, -0.2649, -0.8541, 0.4475, -0.2649, -0.8542, 0.4475, -0.2649, -0.8542, 0.4475, -0.2649, -0.04815, -0.5555, -0.8301, -0.04818, -0.5555, -0.8301, -0.04815, -0.5555, -0.8301, -0.04815, -0.5555, -0.8301, -0.04819, -0.5555, -0.8301, -0.04818, -0.5555, -0.8301, 0.7179, -0.6034, 0.3472, 0.7179, -0.6034, 0.3472, 0.7179, -0.6034, 0.3472, 0.7179, -0.6034, 0.3472, 0.7179, -0.6034, 0.3472, 0.7179, -0.6034, 0.3472, 0.1964, -0.7713, -0.6054, 0.1795, -0.7995, -0.5732, 0.1795, -0.7995, -0.5732, 0.1964, -0.7713, -0.6054, 0.1794, -0.7995, -0.5733, 0.1964, -0.7713, -0.6054, 0.1964, -0.7713, -0.6054, 0.213, -0.7414, -0.6363, 0.1964, -0.7713, -0.6054, 0.1964, -0.7713, -0.6054, 0.213, -0.7414, -0.6363, 0.213, -0.7414, -0.6363, 0.2335, 0.6371, -0.7346, 0.3177, 0.6351, -0.7041, 0.2335, 0.6371, -0.7346, 0.2335, 0.6371, -0.7346, 0.3177, 0.6351, -0.7041, 0.3177, 0.6351, -0.7041, 0.2335, 0.6371, -0.7346, 0.2144, 0.7035, -0.6776, 0.2335, 0.6371, -0.7346, 0.2335, 0.6371, -0.7346, 0.2144, 0.7035, -0.6776, 0.2144, 0.7035, -0.6776, -0.9638, -0.05266, -0.2612, -0.9638, -0.05266, -0.2612, -0.9638, -0.05266, -0.2612, -0.9638, -0.05266, -0.2612, -0.9638, -0.05266, -0.2612, -0.9638, -0.05266, -0.2612, 0.182, -0.8115, -0.5552, 0.182, -0.8115, -0.5553, 0.182, -0.8115, -0.5552, 0.182, -0.8115, -0.5552, 0.182, -0.8115, -0.5553, 0.182, -0.8115, -0.5553, 0.9044, -0.09677, 0.4155, 0.9044, -0.09677, 0.4155, 0.9044, -0.09677, 0.4155, 0.9044, -0.09677, 0.4155, 0.9044, -0.09677, 0.4155, 0.9044, -0.09677, 0.4155, -0.2414, 0.6621, 0.7095, -0.2414, 0.6621, 0.7095, -0.2414, 0.6621, 0.7095, -0.2414, 0.6621, 0.7095, -0.2414, 0.6621, 0.7095, -0.2414, 0.6621, 0.7095, 0.2682, 0.8644, -0.4254, 0.3223, 0.8775, -0.3551, 0.2682, 0.8644, -0.4254, 0.2682, 0.8644, -0.4254, 0.3223, 0.8775, -0.3551, 0.3223, 0.8775, -0.3551, 0.2007, 0.9027, -0.3806, 0.2682, 0.8644, -0.4254, 0.2007, 0.9027, -0.3806, 0.2007, 0.9027, -0.3806, 0.2682, 0.8644, -0.4254, 0.2682, 0.8644, -0.4254, -0.6028, -0.147, -0.7842, -0.6028, -0.147, -0.7842, -0.6028, -0.147, -0.7842, -0.6028, -0.147, -0.7842, -0.6028, -0.147, -0.7842, -0.6028, -0.147, -0.7842, 0.6028, 0.147, 0.7842, 0.6028, 0.147, 0.7842, 0.6028, 0.147, 0.7842, 0.6028, 0.147, 0.7842, 0.6028, 0.147, 0.7842, 0.6028, 0.147, 0.7842, 0.7536, -0.4277, -0.4991, 0.7536, -0.4277, -0.4992, 0.7536, -0.4277, -0.4992, 0.7536, -0.4277, -0.4991, 0.7536, -0.4277, -0.4991, 0.7536, -0.4277, -0.4992, -0.7536, 0.4277, 0.4991, -0.7536, 0.4277, 0.4991, -0.7536, 0.4277, 0.4991, -0.7536, 0.4277, 0.4991, -0.7536, 0.4277, 0.4991, -0.7536, 0.4277, 0.4991, 0.2547, 0.9159, -0.3104, 0.2007, 0.9027, -0.3806, 0.2547, 0.9159, -0.3104, 0.2547, 0.9159, -0.3104, 0.2007, 0.9027, -0.3806, 0.2007, 0.9027, -0.3806, 0.2547, 0.9159, -0.3104, 0.3223, 0.8775, -0.3551, 0.2547, 0.9159, -0.3104, 0.2547, 0.9159, -0.3104, 0.3223, 0.8775, -0.3551, 0.3223, 0.8775, -0.3551, 0.5699, 0.04674, 0.8204, 0.5699, 0.04673, 0.8204, 0.5699, 0.04674, 0.8204, 0.5699, 0.04674, 0.8204, 0.5699, 0.04673, 0.8204, 0.5699, 0.04673, 0.8204, -0.7781, 0.3256, 0.5371, -0.7781, 0.3256, 0.5371, -0.7781, 0.3256, 0.5371, -0.7781, 0.3256, 0.5371, -0.7781, 0.3256, 0.5371, -0.7781, 0.3256, 0.5371, -0.6283, -0.2455, -0.7383, -0.6283, -0.2455, -0.7383, -0.6283, -0.2455, -0.7383, -0.6283, -0.2455, -0.7383, -0.6283, -0.2455, -0.7383, -0.6283, -0.2455, -0.7383, 0.7198, -0.5244, -0.455, 0.7198, -0.5244, -0.455, 0.7198, -0.5244, -0.455, 0.7198, -0.5244, -0.455, 0.7198, -0.5244, -0.455, 0.7198, -0.5244, -0.455, -0.1632, 0.005245, -0.9866, -0.1632, 0.00517, -0.9866, -0.1632, 0.005241, -0.9866, -0.1632, 0.005245, -0.9866, -0.1632, 0.005223, -0.9866, -0.1632, 0.00517, -0.9866, -0.1203, 0.004369, -0.9927, -0.1204, 0.002976, -0.9927, -0.1203, 0.004431, -0.9927, -0.1203, 0.004369, -0.9927, -0.1204, 0.00339, -0.9927, -0.1204, 0.002976, -0.9927, 0.9851, -0.03904, -0.1676, 0.9851, -0.03904, -0.1676, 0.9851, -0.03904, -0.1676, 0.9851, -0.03904, -0.1676, 0.9851, -0.03904, -0.1676, 0.9851, -0.03904, -0.1676, 0.08715, -0.00159, 0.9962, 0.08712, -0.001186, 0.9962, 0.08715, -0.001528, 0.9962, 0.08715, -0.00159, 0.9962, 0.08712, -0.001201, 0.9962, 0.08712, -0.001186, 0.9962, 0.1394, -0.002438, 0.9902, 0.1394, -0.002155, 0.9902, 0.1394, -0.002415, 0.9902, 0.1394, -0.002438, 0.9902, 0.1394, -0.002179, 0.9902, 0.1394, -0.002155, 0.9902, 0.1851, -0.001622, 0.9827, 0.1851, -0.001622, 0.9827, 0.1851, -0.001622, 0.9827, 0.1851, -0.001622, 0.9827, 0.1851, -0.001622, 0.9827, 0.1851, -0.001622, 0.9827, 0.9417, -0.008247, -0.3364, 0.9417, -0.008257, -0.3364, 0.9417, -0.008258, -0.3364, 0.9417, -0.008247, -0.3364, 0.9417, -0.008246, -0.3364, 0.9417, -0.008257, -0.3364, 0.158, -0.001384, -0.9874, 0.158, -0.001385, -0.9874, 0.158, -0.001384, -0.9874, 0.158, -0.001384, -0.9874, 0.158, -0.001385, -0.9874, 0.158, -0.001385, -0.9874, 0.9291, -0.008143, -0.3697, 0.9291, -0.008141, -0.3697, 0.9291, -0.008144, -0.3697, 0.9291, -0.008143, -0.3697, 0.9291, -0.00814, -0.3697, 0.9291, -0.008141, -0.3697, 0.3177, 0.6351, -0.7041, 0.2986, 0.7015, -0.6471, 0.3177, 0.6351, -0.7041, 0.3177, 0.6351, -0.7041, 0.2986, 0.7015, -0.6471, 0.2986, 0.7015, -0.6471, 0.2986, 0.7015, -0.6471, 0.2144, 0.7035, -0.6776, 0.2986, 0.7015, -0.6471, 0.2986, 0.7015, -0.6471, 0.2144, 0.7035, -0.6776, 0.2144, 0.7035, -0.6776, -0.9611, -0.03676, -0.2739, -0.9741, -0.09542, -0.205, -0.9741, -0.09542, -0.205, -0.9611, -0.03676, -0.2739, -0.9741, -0.09543, -0.205, -0.9611, -0.03678, -0.2739, -0.9611, -0.03678, -0.2739, -0.94, 0.0222, -0.3405, -0.9611, -0.03676, -0.2739, -0.9611, -0.03678, -0.2739, -0.94, 0.0222, -0.3405, -0.94, 0.0222, -0.3405, -0.1987, 0.7711, 0.6049, -0.184, 0.7992, 0.5722, -0.184, 0.7992, 0.5722, -0.1987, 0.7711, 0.6049, -0.184, 0.7992, 0.5722, -0.1987, 0.7711, 0.6049, -0.1987, 0.7711, 0.6049, -0.213, 0.7414, 0.6363, -0.1987, 0.7711, 0.6049, -0.1987, 0.7711, 0.6049, -0.213, 0.7414, 0.6363, -0.213, 0.7414, 0.6363, 0.7084, -0.7056, 0.01768, 0.9605, -0.2713, -0.06162, 0.0777, -0.996, 0.04494, 0.6207, -0.779, -0.08876, 0.0777, -0.996, 0.04494, 0.9605, -0.2713, -0.06162, 0.6207, -0.779, -0.08876, 0.1765, -0.9839, -0.02951, 0.0777, -0.996, 0.04494, 0.209, -0.9776, -0.02465, 0.1765, -0.9839, -0.02951, 0.6207, -0.779, -0.08876, 0.209, -0.9776, -0.02465, 0.6207, -0.779, -0.08876, 0.6091, -0.7862, -0.104, 0.6091, -0.7862, -0.104, 0.5921, -0.7996, -0.1007, 0.2188, -0.9757, -0.006866, 0.6091, -0.7862, -0.104, 0.2188, -0.9757, -0.006866, 0.209, -0.9776, -0.02465, 0.2188, -0.9757, -0.006866, -0.6267, -0.7739, 0.09087, 0.209, -0.9776, -0.02465, -0.6267, -0.7739, 0.09087, 0.1765, -0.9839, -0.02951, 0.209, -0.9776, -0.02465, -0.6267, -0.7739, 0.09087, -0.6883, -0.7215, 0.07534, 0.1765, -0.9839, -0.02951, -0.7509, -0.6567, 0.06971, 0.1765, -0.9839, -0.02951, -0.6883, -0.7215, 0.07534, -0.7509, -0.6567, 0.06971, 0.0777, -0.996, 0.04494, 0.1765, -0.9839, -0.02951, -0.157, -0.9857, 0.06055, 0.0777, -0.996, 0.04494, -0.7509, -0.6567, 0.06971, 0.7084, -0.7056, 0.01768, 0.0777, -0.996, 0.04494, -0.157, -0.9857, 0.06055, 0.3802, -0.9249, -0.003313, 0.7084, -0.7056, 0.01768, -0.157, -0.9857, 0.06055, 0.7084, -0.7056, 0.01768, 0.3802, -0.9249, -0.003313, 0.8912, -0.4536, -0.009105, 0.8912, -0.4536, -0.009105, 0.3802, -0.9249, -0.003313, 0.4026, -0.9135, -0.05821, 0.8912, -0.4536, -0.009105, 0.4026, -0.9135, -0.05821, 0.9226, -0.3814, -0.05817, 0.9745, -0.2174, -0.05599, 0.9226, -0.3814, -0.05817, 0.4026, -0.9135, -0.05821, 0.9745, -0.2174, -0.05599, 0.4026, -0.9135, -0.05821, 0.4298, -0.8986, -0.08793, -0.3981, -0.9173, -0.008391, 0.4298, -0.8986, -0.08793, 0.4026, -0.9135, -0.05821, -0.3981, -0.9173, -0.008391, -0.3991, -0.9164, -0.03163, 0.4298, -0.8986, -0.08793, -0.94, -0.341, 0.007075, -0.3991, -0.9164, -0.03163, -0.3981, -0.9173, -0.008391, -0.94, -0.341, 0.007075, -0.9419, -0.3343, -0.03285, -0.3991, -0.9164, -0.03163, 0.2188, -0.9757, -0.006866, -0.5887, -0.8001, 0.115, -0.6267, -0.7739, 0.09087, 0.3802, -0.9249, -0.003313, -0.157, -0.9857, 0.06055, -0.3506, -0.9364, 0.01571, -0.3506, -0.9364, 0.01571, 0.4026, -0.9135, -0.05821, 0.3802, -0.9249, -0.003313, -0.3506, -0.9364, 0.01571, -0.3981, -0.9173, -0.008391, 0.4026, -0.9135, -0.05821, -0.94, -0.341, 0.007075, -0.3981, -0.9173, -0.008391, -0.3506, -0.9364, 0.01571, -0.94, -0.341, 0.007075, -0.3506, -0.9364, 0.01571, -0.9159, -0.4009, 0.02083, -0.8434, -0.5367, 0.02496, -0.9159, -0.4009, 0.02083, -0.3506, -0.9364, 0.01571, -0.8434, -0.5367, 0.02496, -0.3506, -0.9364, 0.01571, -0.157, -0.9857, 0.06055, -0.157, -0.9857, 0.06055, -0.7509, -0.6567, 0.06971, -0.8434, -0.5367, 0.02496, -0.4995, -0.8157, 0.2918, -0.6116, -0.6996, 0.3695, -0.699, -0.6823, 0.2142, -0.699, -0.6823, 0.2142, -0.6116, -0.6996, 0.3695, -0.704, -0.5611, 0.4353, -0.704, -0.5611, 0.4353, -0.6116, -0.6996, 0.3695, -0.5045, -0.6945, 0.513, -0.5045, -0.6945, 0.513, -0.6116, -0.6996, 0.3695, -0.4995, -0.8157, 0.2918, -0.02378, -0.9997, 0.002895, -0.00844, -1.0, 0.003232, -0.008465, -1.0, 0.003198, -0.02378, -0.9997, 0.002895, -0.008465, -1.0, 0.003198, -0.00841, -1.0, 0.003187, -0.02378, -0.9997, 0.002895, -0.00841, -1.0, 0.003187, -0.008407, -1.0, 0.003187, -0.02378, -0.9997, 0.002895, -0.008407, -1.0, 0.003187, -0.008293, -1.0, 0.00332, -0.008368, -1.0, 0.003281, -0.02378, -0.9997, 0.002895, -0.008293, -1.0, 0.00332, -0.008293, -1.0, 0.00332, -0.008385, -1.0, 0.003383, -0.008368, -1.0, 0.003281, -0.0391, -0.9992, 0.002531, -0.03914, -0.9992, 0.002644, -0.03913, -0.9992, 0.002691, -0.0391, -0.9992, 0.002531, -0.03913, -0.9992, 0.002691, -0.03914, -0.9992, 0.002597, -0.0391, -0.9992, 0.002531, -0.03914, -0.9992, 0.002597, -0.03914, -0.9992, 0.002644, -0.0391, -0.9992, 0.002531, -0.03914, -0.9992, 0.002644, -0.03914, -0.9992, 0.002644, -0.0391, -0.9992, 0.002531, -0.03914, -0.9992, 0.002644, -0.03914, -0.9992, 0.002644, -0.0391, -0.9992, 0.002531, -0.03914, -0.9992, 0.002644, -0.03914, -0.9992, 0.002644, -0.0391, -0.9992, 0.002531, -0.03914, -0.9992, 0.002644, -0.03916, -0.9992, 0.00257, -0.0391, -0.9992, 0.002531, -0.03916, -0.9992, 0.00257, -0.02378, -0.9997, 0.002895, -0.0391, -0.9992, 0.002531, -0.02378, -0.9997, 0.002895, -0.02377, -0.9997, 0.002923, -0.008368, -1.0, 0.003281, -0.02377, -0.9997, 0.002923, -0.02378, -0.9997, 0.002895, -0.008368, -1.0, 0.003281, -0.008444, -1.0, 0.003359, -0.02377, -0.9997, 0.002923, -0.008368, -1.0, 0.003281, -0.008385, -1.0, 0.003383, -0.008444, -1.0, 0.003359, -0.0391, -0.9992, 0.002531, -0.02377, -0.9997, 0.002923, -0.03914, -0.9992, 0.002612, -0.03914, -0.9992, 0.002612, -0.03914, -0.9992, 0.002595, -0.0391, -0.9992, 0.002531, -0.03914, -0.9992, 0.002612, -0.03914, -0.9992, 0.002644, -0.03914, -0.9992, 0.002595, -0.03914, -0.9992, 0.002644, -0.03914, -0.9992, 0.002642, -0.03914, -0.9992, 0.002595, -0.03914, -0.9992, 0.002644, -0.03914, -0.9992, 0.002598, -0.03914, -0.9992, 0.002642, -0.03914, -0.9992, 0.002644, -0.03914, -0.9992, 0.002642, -0.03914, -0.9992, 0.002598, -0.03914, -0.9992, 0.002644, -0.03913, -0.9992, 0.002644, -0.03914, -0.9992, 0.002642, -0.1858, 0.001628, -0.9826, -0.1746, 0.00153, -0.9846, -0.1858, 0.001628, -0.9826, -0.1858, 0.001628, -0.9826, -0.1746, 0.00153, -0.9846, -0.1746, 0.00153, -0.9846, -0.1253, 0.001098, -0.9921, -0.1746, 0.00153, -0.9846, -0.1746, 0.00153, -0.9846, -0.1253, 0.001098, -0.9921, -0.1253, 0.001098, -0.9921, -0.1746, 0.00153, -0.9846, -0.08715, 0.0007637, -0.9962, -0.1253, 0.001098, -0.9921, -0.1253, 0.001098, -0.9921, -0.08715, 0.0007637, -0.9962, -0.08715, 0.0007637, -0.9962, -0.1253, 0.001098, -0.9921, -0.4077, -0.5636, 0.7184, -0.2666, -0.6707, 0.6922, -0.1706, -0.5692, 0.8043, -0.1706, -0.5692, 0.8043, -0.2666, -0.6707, 0.6922, -0.1169, -0.7562, 0.6438, -0.1169, -0.7562, 0.6438, -0.2666, -0.6707, 0.6922, -0.354, -0.7506, 0.5579, -0.354, -0.7506, 0.5579, -0.2666, -0.6707, 0.6922, -0.4077, -0.5636, 0.7184, -0.9989, 0.04505, 0.01066, -0.9982, 0.05164, -0.02999, -0.9419, -0.3343, -0.03285, -0.9989, 0.04505, 0.01066, -0.9419, -0.3343, -0.03285, -0.94, -0.341, 0.007075, -0.9997, -0.01722, 0.01478, -0.9989, 0.04505, 0.01066, -0.94, -0.341, 0.007075, -0.9997, -0.01722, 0.01478, -0.94, -0.341, 0.007075, -0.9159, -0.4009, 0.02083, -0.9159, -0.4009, 0.02083, -0.9866, -0.1621, 0.01793, -0.9997, -0.01722, 0.01478, -0.9159, -0.4009, 0.02083, -0.8434, -0.5367, 0.02496, -0.9866, -0.1621, 0.01793, -0.8434, -0.5367, 0.02496, -0.9547, -0.2857, 0.0836, -0.9866, -0.1621, 0.01793, -0.8434, -0.5367, 0.02496, -0.7509, -0.6567, 0.06971, -0.9547, -0.2857, 0.0836, -0.6883, -0.7215, 0.07534, -0.9547, -0.2857, 0.0836, -0.7509, -0.6567, 0.06971, -0.6883, -0.7215, 0.07534, -0.931, -0.3514, 0.09912, -0.9547, -0.2857, 0.0836, -0.898, -0.4274, 0.1043, -0.931, -0.3514, 0.09912, -0.6883, -0.7215, 0.07534, -0.898, -0.4274, 0.1043, -0.6883, -0.7215, 0.07534, -0.6267, -0.7739, 0.09087, -0.6267, -0.7739, 0.09087, -0.873, -0.4726, 0.1201, -0.898, -0.4274, 0.1043, -0.6267, -0.7739, 0.09087, -0.5887, -0.8001, 0.115, -0.873, -0.4726, 0.1201, 0.03914, 0.9992, -0.002644, 0.03914, 0.9992, -0.002645, 0.03914, 0.9992, -0.002642, 0.03914, 0.9992, -0.002644, 0.03914, 0.9992, -0.002644, 0.03914, 0.9992, -0.002645, 0.03914, 0.9992, -0.002644, 0.03914, 0.9992, -0.002644, 0.03914, 0.9992, -0.002644, 0.03914, 0.9992, -0.002644, 0.03914, 0.9992, -0.002648, 0.03914, 0.9992, -0.002644, 0.008386, 1.0, -0.003383, 0.008386, 1.0, -0.003382, 0.008386, 1.0, -0.003383, 0.008386, 1.0, -0.003383, 0.008386, 1.0, -0.003383, 0.008386, 1.0, -0.003383, 0.008386, 1.0, -0.003383, 0.008386, 1.0, -0.003383, 0.008386, 1.0, -0.003384, 0.008386, 1.0, -0.003383, 0.008386, 1.0, -0.003384, 0.008386, 1.0, -0.003383, 0.008386, 1.0, -0.003383, 0.008386, 1.0, -0.003383, 0.008418, 1.0, -0.003107, 0.008418, 1.0, -0.003107, 0.008386, 1.0, -0.003383, 0.008386, 1.0, -0.003383, 0.008418, 1.0, -0.003107, 0.008393, 1.0, -0.003316, 0.008386, 1.0, -0.003383, 0.008418, 1.0, -0.003107, 0.02379, 0.9997, -0.002883, 0.008393, 1.0, -0.003316, 0.008418, 1.0, -0.003107, 0.02379, 0.9997, -0.002919, 0.02379, 0.9997, -0.002883, 0.03911, 0.9992, -0.00254, 0.02379, 0.9997, -0.002883, 0.02379, 0.9997, -0.002919, 0.03911, 0.9992, -0.00254, 0.02379, 0.9997, -0.002919, 0.03913, 0.9992, -0.002587, 0.03911, 0.9992, -0.00254, 0.03913, 0.9992, -0.002587, 0.03914, 0.9992, -0.002644, 0.03911, 0.9992, -0.00254, 0.03914, 0.9992, -0.002644, 0.03914, 0.9992, -0.002644, 0.03911, 0.9992, -0.00254, 0.03914, 0.9992, -0.002644, 0.03914, 0.9992, -0.002644, 0.03911, 0.9992, -0.00254, 0.03914, 0.9992, -0.002644, 0.03914, 0.9992, -0.002644, 0.03914, 0.9992, -0.002644, 0.03913, 0.9992, -0.002667, 0.03911, 0.9992, -0.00254, 0.03914, 0.9992, -0.002644, 0.03913, 0.9992, -0.00269, 0.03913, 0.9992, -0.002667, 0.03914, 0.9992, -0.002644, 0.03914, 0.9992, -0.002642, 0.03913, 0.9992, -0.00269, 0.03911, 0.9992, -0.00254, 0.03914, 0.9992, -0.002618, 0.02379, 0.9997, -0.002883, 0.03911, 0.9992, -0.00254, 0.03915, 0.9992, -0.002646, 0.03914, 0.9992, -0.002618, 0.03911, 0.9992, -0.00254, 0.03914, 0.9992, -0.002597, 0.03915, 0.9992, -0.002646, 0.961, 0.0364, 0.2741, 0.94, -0.0222, 0.3405, 0.94, -0.0222, 0.3405, 0.961, 0.0364, 0.2741, 0.961, 0.03649, 0.274, 0.94, -0.0222, 0.3405, 0.961, 0.03649, 0.274, 0.961, 0.0364, 0.2741, 0.974, 0.09498, 0.2055, 0.961, 0.03649, 0.274, 0.974, 0.09498, 0.2055, 0.9741, 0.09483, 0.2055, -0.2388, -0.9501, 0.2008, -0.262, -0.8919, 0.3686, -0.4289, -0.8422, 0.3267, -0.4289, -0.8422, 0.3267, -0.262, -0.8919, 0.3686, -0.2768, -0.8051, 0.5245, -0.2768, -0.8051, 0.5245, -0.262, -0.8919, 0.3686, -0.08674, -0.913, 0.3986, -0.08674, -0.913, 0.3986, -0.262, -0.8919, 0.3686, -0.2388, -0.9501, 0.2008, 0.1113, -0.004412, 0.9938, 0.1113, -0.004412, 0.9938, -0.2888, 0.01145, 0.9573, 0.1113, -0.004412, 0.9938, -0.2888, 0.01145, 0.9573, -0.2888, 0.01145, 0.9573, -0.5814, 0.02304, 0.8133, -0.2888, 0.01145, 0.9573, -0.2888, 0.01145, 0.9573, -0.5814, 0.02304, 0.8133, -0.2888, 0.01145, 0.9573, -0.5814, 0.02304, 0.8133, -0.5814, 0.02304, 0.8133, -0.5814, 0.02304, 0.8133, -0.4172, 0.01653, 0.9087, -0.5814, 0.02304, 0.8133, -0.4172, 0.01653, 0.9087, -0.4172, 0.01653, 0.9086, -0.2208, 0.008752, 0.9753, -0.4172, 0.01653, 0.9086, -0.4172, 0.01653, 0.9087, -0.2208, 0.008752, 0.9753, -0.2209, 0.008753, 0.9753, -0.4172, 0.01653, 0.9086, -0.01494, 0.0005923, 0.9999, -0.2209, 0.008753, 0.9753, -0.2208, 0.008752, 0.9753, -0.01494, 0.0005923, 0.9999, -0.01496, 0.0005925, 0.9999, -0.2209, 0.008753, 0.9753, 0.1743, -0.006906, 0.9847, -0.01496, 0.0005925, 0.9999, -0.01494, 0.0005923, 0.9999, 0.1743, -0.006906, 0.9847, 0.1743, -0.006906, 0.9847, -0.01496, 0.0005925, 0.9999, 0.1743, -0.006906, 0.9847, -0.2209, 0.008752, 0.9753, 0.1743, -0.006906, 0.9847, 0.1743, -0.006906, 0.9847, -0.2208, 0.008751, 0.9753, -0.2209, 0.008752, 0.9753, -0.8863, 0.03512, 0.4617, -0.2209, 0.008752, 0.9753, -0.2208, 0.008751, 0.9753, -0.8863, 0.03512, 0.4617, -0.2208, 0.008751, 0.9753, -0.8863, 0.03512, 0.4617, -0.8863, 0.03512, 0.4617, -0.8863, 0.03512, 0.4617, -0.9969, 0.03951, 0.06795, -0.8863, 0.03512, 0.4617, -0.9969, 0.03951, 0.06795, -0.9969, 0.03951, 0.06795, -0.9969, 0.03951, 0.06795, -0.9969, 0.03951, 0.06795, -0.9989, 0.03959, 0.02347, -0.9969, 0.03951, 0.06795, -0.9989, 0.03959, 0.02347, -0.9989, 0.03959, 0.02347, -0.999, 0.03959, -0.02207, -0.9989, 0.03959, 0.02347, -0.9989, 0.03959, 0.02347, -0.999, 0.03959, -0.02207, -0.999, 0.03959, -0.02207, -0.9989, 0.03959, 0.02347, -0.9969, 0.03951, -0.06756, -0.999, 0.03959, -0.02207, -0.999, 0.03959, -0.02207, -0.9969, 0.03951, -0.06756, -0.9969, 0.03951, -0.06756, -0.999, 0.03959, -0.02207, -0.9929, 0.03935, -0.1119, -0.9969, 0.03951, -0.06756, -0.9969, 0.03951, -0.06756, -0.9929, 0.03935, -0.1119, -0.9929, 0.03935, -0.1119, -0.9969, 0.03951, -0.06756, -0.9906, 0.03926, -0.131, -0.9929, 0.03935, -0.1119, -0.9929, 0.03935, -0.1119, -0.9906, 0.03926, -0.131, -0.9906, 0.03926, -0.131, -0.9929, 0.03935, -0.1119])] * 3)])
me_sign001_physics = bpy.data.meshes.new('sign001_physics')
me_sign001_physics.from_pydata([(1.5, 1.0, 40.0), (1.5, 1.0, 0.0), (1.5, 7.0, 40.0), (1.5, 7.0, 0.0), (-4.5, 1.0, 40.0), (-4.5, 1.0, 0.0), (-4.5, 7.0, 40.0), (-4.5, 7.0, 0.0), (5.75, 7.0, 64.75), (5.75, 1.0, 64.75), (-2.5, 1.0, 66.5), (-2.5, 7.0, 66.5), (-24.5, -1.0, 40.0), (-24.5, 1.0, 62.0), (-24.5, 1.0, 40.0), (-24.5, -1.0, 62.0), (24.25, -1.0, 57.0), (24.25, 1.0, 57.0), (18.5, -1.0, 34.25), (18.5, 1.0, 34.25)], [], [(0, 1, 2), (1, 3, 2), (4, 1, 0), (4, 5, 1), (0, 2, 4), (2, 6, 4), (6, 2, 7), (7, 2, 3), (7, 3, 5), (5, 3, 1), (5, 4, 7), (4, 6, 7), (4, 6, 0), (0, 6, 2), (2, 8, 0), (8, 9, 0), (9, 10, 0), (0, 10, 4), (4, 10, 11), (4, 11, 6), (8, 11, 9), (11, 10, 9), (6, 11, 2), (11, 8, 2), (12, 13, 14), (13, 12, 15), (16, 17, 13), (13, 15, 16), (14, 13, 17), (12, 18, 16), (16, 15, 12), (12, 14, 18), (16, 19, 17), (18, 19, 16), (14, 17, 19), (18, 14, 19)])
me_sign001_physics.polygons.foreach_set('use_smooth', [True] * 36)
_uv = me_sign001_physics.uv_layers.new(name='UVMap')
_uv.uv.foreach_set('vector', [0.0, 0.0, 0.0, 0.0, 0.0, 0.0, 0.0, 0.0, 0.0, 0.0, 0.0, 0.0, 0.0, 0.0, 0.0, 0.0, 0.0, 0.0, 0.0, 0.0, 0.0, 0.0, 0.0, 0.0, 0.0, 0.0, 0.0, 0.0, 0.0, 0.0, 0.0, 0.0, 0.0, 0.0, 0.0, 0.0, 0.0, 0.0, 0.0, 0.0, 0.0, 0.0, 0.0, 0.0, 0.0, 0.0, 0.0, 0.0, 0.0, 0.0, 0.0, 0.0, 0.0, 0.0, 0.0, 0.0, 0.0, 0.0, 0.0, 0.0, 0.0, 0.0, 0.0, 0.0, 0.0, 0.0, 0.0, 0.0, 0.0, 0.0, 0.0, 0.0, 0.0, 0.0, 0.0, 0.0, 0.0, 0.0, 0.0, 0.0, 0.0, 0.0, 0.0, 0.0, 0.0, 0.0, 0.0, 0.0, 0.0, 0.0, 0.0, 0.0, 0.0, 0.0, 0.0, 0.0, 0.0, 0.0, 0.0, 0.0, 0.0, 0.0, 0.0, 0.0, 0.0, 0.0, 0.0, 0.0, 0.0, 0.0, 0.0, 0.0, 0.0, 0.0, 0.0, 0.0, 0.0, 0.0, 0.0, 0.0, 0.0, 0.0, 0.0, 0.0, 0.0, 0.0, 0.0, 0.0, 0.0, 0.0, 0.0, 0.0, 0.0, 0.0, 0.0, 0.0, 0.0, 0.0, 0.0, 0.0, 0.0, 0.0, 0.0, 0.0, 0.0, 0.0, 0.0, 0.0, 0.0, 0.0, 0.0, 0.0, 0.0, 0.0, 0.0, 0.0, 0.0, 0.0, 0.0, 0.0, 0.0, 0.0, 0.0, 0.0, 0.0, 0.0, 0.0, 0.0, 0.0, 0.0, 0.0, 0.0, 0.0, 0.0, 0.0, 0.0, 0.0, 0.0, 0.0, 0.0, 0.0, 0.0, 0.0, 0.0, 0.0, 0.0, 0.0, 0.0, 0.0, 0.0, 0.0, 0.0, 0.0, 0.0, 0.0, 0.0, 0.0, 0.0, 0.0, 0.0, 0.0, 0.0, 0.0, 0.0, 0.0, 0.0, 0.0, 0.0, 0.0, 0.0, 0.0, 0.0, 0.0, 0.0, 0.0, 0.0])
me_sign001_physics.materials.append(mat_phy)
me_sign001_physics.use_remesh_fix_poles = True
me_sign001_physics.use_remesh_preserve_attributes = False
me_sign001_physics.use_mirror_vertex_groups = False
me_sign001_physics.update()
me_sign001_physics.normals_split_custom_set([tuple(v) for v in zip(*[iter([0.7032, -0.1055, 0.7032, 0.7062, 0.053, 0.7061, -0.7031, -0.1054, 0.7032, 0.7062, 0.053, 0.7061, -0.6917, 0.2076, 0.6917, -0.7031, -0.1054, 0.7032, 0.7032, -0.1055, -0.7032, 0.7062, 0.053, 0.7061, 0.7032, -0.1055, 0.7032, 0.7032, -0.1055, -0.7032, 0.6917, 0.2075, -0.6917, 0.7062, 0.053, 0.7061, 0.7032, -0.1055, 0.7031, -0.7032, -0.1055, 0.7031, 0.7032, -0.1055, -0.7031, -0.7032, -0.1055, 0.7031, -0.7032, -0.1055, -0.7031, 0.7032, -0.1055, -0.7031, -0.703, -0.1053, -0.7033, -0.7031, -0.1054, 0.7032, -0.7061, 0.05295, -0.7061, -0.7061, 0.05295, -0.7061, -0.7031, -0.1054, 0.7032, -0.6917, 0.2076, 0.6917, -0.7061, 0.05295, -0.7061, -0.6917, 0.2076, 0.6917, 0.6917, 0.2075, -0.6917, 0.6917, 0.2075, -0.6917, -0.6917, 0.2076, 0.6917, 0.7062, 0.053, 0.7061, 0.6917, 0.2075, -0.6917, 0.7032, -0.1055, -0.7032, -0.7061, 0.05295, -0.7061, 0.7032, -0.1055, -0.7032, -0.703, -0.1053, -0.7033, -0.7061, 0.05295, -0.7061, 0.4469, 0.03372, -0.8939, -0.6832, 0.2578, -0.6832, 0.7554, 0.2507, 0.6053, 0.7554, 0.2507, 0.6053, -0.6832, 0.2578, -0.6832, -0.9175, 0.1522, 0.3675, -0.9175, 0.1522, 0.3675, -0.5669, 0.003938, 0.8238, 0.7555, 0.2507, 0.6053, -0.5669, 0.003938, 0.8238, 0.7533, -0.2616, 0.6034, 0.7555, 0.2507, 0.6053, 0.7533, -0.2616, 0.6034, 0.9174, -0.1523, -0.3676, 0.7555, 0.2507, 0.6053, 0.7555, 0.2507, 0.6053, 0.9174, -0.1523, -0.3676, 0.447, 0.03371, -0.8939, 0.447, 0.03371, -0.8939, 0.9174, -0.1523, -0.3676, -0.7555, -0.2507, -0.6053, 0.447, 0.03371, -0.8939, -0.7555, -0.2507, -0.6053, -0.6832, 0.2578, -0.6832, -0.5669, 0.003938, 0.8238, -0.7555, -0.2507, -0.6053, 0.7533, -0.2616, 0.6034, -0.7555, -0.2507, -0.6053, 0.9174, -0.1523, -0.3676, 0.7533, -0.2616, 0.6034, -0.6832, 0.2578, -0.6832, -0.7555, -0.2507, -0.6053, -0.9175, 0.1522, 0.3675, -0.7555, -0.2507, -0.6053, -0.5669, 0.003938, 0.8238, -0.9175, 0.1522, 0.3675, 0.998, 0.04108, -0.04764, -0.982, -0.1785, -0.06221, -0.9961, 0.08222, -0.03202, -0.982, -0.1785, -0.06221, 0.998, 0.04108, -0.04764, 0.9954, -0.09044, -0.03151, 0.9952, -0.08211, 0.05305, -0.9988, -0.04127, 0.02661, -0.982, -0.1785, -0.06221, -0.982, -0.1785, -0.06221, 0.9954, -0.09044, -0.03151, 0.9952, -0.08211, 0.05305, -0.9961, 0.08222, -0.03202, -0.982, -0.1785, -0.06221, -0.9988, -0.04127, 0.02661, 0.998, 0.04108, -0.04764, 0.9837, 0.1784, 0.0219, 0.9952, -0.08211, 0.05305, 0.9952, -0.08211, 0.05305, 0.9954, -0.09044, -0.03151, 0.998, 0.04108, -0.04764, 0.998, 0.04108, -0.04764, -0.9961, 0.08222, -0.03202, 0.9837, 0.1784, 0.0219, 0.9952, -0.08211, 0.05305, -0.9912, 0.1068, 0.07787, -0.9988, -0.04127, 0.02661, 0.9837, 0.1784, 0.0219, -0.9912, 0.1068, 0.07787, 0.9952, -0.08211, 0.05305, -0.9961, 0.08222, -0.03202, -0.9988, -0.04127, 0.02661, -0.9912, 0.1068, 0.07787, 0.9837, 0.1784, 0.0219, -0.9961, 0.08222, -0.03202, -0.9912, 0.1068, 0.07787])] * 3)])
arm_sign001_qc_skeleton = bpy.data.armatures.new('sign001.qc_skeleton')  # bones are not reproduced

# ---- objects
ob_sign001_qc_skeleton = bpy.data.objects.new('sign001.qc_skeleton', arm_sign001_qc_skeleton)
ob_sign001_reference = bpy.data.objects.new('sign001_reference', me_sign001_reference)
ob_sign001_physics = bpy.data.objects.new('sign001_physics', me_sign001_physics)

# ---- transforms, parenting, visibility, modifiers, constraints
ob_sign001_qc_skeleton.location = (0.0, 0.0, 0.0)
ob_sign001_qc_skeleton.show_in_front = True
ob_sign001_qc_skeleton.lineart.crease_threshold = 0.0
ob_sign001_reference.parent = ob_sign001_qc_skeleton
ob_sign001_reference.location = (0.0, 0.0, 0.0)
ob_sign001_reference.lineart.crease_threshold = 0.0
_vg = ob_sign001_reference.vertex_groups.new(name='static_prop')
_vg.add([0, 1, 2, 3, 4, 5, 6, 7, 8, 9, 10, 11, 12, 13, 14, 15, 16, 17, 18, 19, 20, 21, 22, 23, 24, 25, 26, 27, 28, 29, 30, 31, 32, 33, 34, 35, 36, 37, 38, 39, 40, 41, 42, 43, 44, 45, 46, 47, 48, 49, 50, 51, 52, 53, 54, 55, 56, 57, 58, 59, 60, 61, 62, 63, 64, 65, 66, 67, 68, 69, 70, 71, 72, 73, 74, 75, 76, 77, 78, 79, 80, 81, 82, 83, 84, 85, 86, 87, 88, 89, 90, 91, 92, 93, 94, 95, 96, 97, 98, 99, 100, 101, 102, 103, 104, 105, 106, 107, 108, 109, 110, 111, 112, 113, 114, 115, 116, 117, 118, 119, 120, 121, 122, 123, 124, 125, 126, 127, 128, 129, 130, 131, 132, 133, 134, 135, 136, 137, 138, 139, 140, 141, 142, 143, 144, 145, 146, 147, 148, 149, 150, 151, 152, 153, 154, 155, 156, 157], 1.0, 'REPLACE')
_m = ob_sign001_reference.modifiers.new('Armature', 'ARMATURE')
_m.object = ob_sign001_qc_skeleton
ob_sign001_physics.parent = ob_sign001_qc_skeleton
ob_sign001_physics.location = (0.0, 0.0, 0.0)
ob_sign001_physics.display_type = 'SOLID'
ob_sign001_physics.show_wire = True
ob_sign001_physics.lineart.crease_threshold = 0.0
_vg = ob_sign001_physics.vertex_groups.new(name='static_prop')
_vg.add([0, 1, 2, 3, 4, 5, 6, 7, 8, 9, 10, 11, 12, 13, 14, 15, 16, 17, 18, 19], 1.0, 'REPLACE')
_m = ob_sign001_physics.modifiers.new('Armature', 'ARMATURE')
_m.object = ob_sign001_qc_skeleton

# ---- collection membership
scene.collection.objects.link(ob_sign001_qc_skeleton)
scene.collection.objects.link(ob_sign001_reference)
scene.collection.objects.link(ob_sign001_physics)
col_sign001.objects.link(ob_sign001_qc_skeleton)
col_sign001.objects.link(ob_sign001_reference)
col_sign001.objects.link(ob_sign001_physics)

# ---- scene / render settings (as saved in the file)
scene.frame_start = 1; scene.frame_end = 250; scene.frame_set(0)
scene.render.engine = 'BLENDER_EEVEE_NEXT'
scene.cycles.use_denoising = False
scene.cycles.samples = 128
scene.cycles.sampling_pattern = 'TABULATED_SOBOL'
scene.cycles.use_adaptive_sampling = False
scene.cycles.use_light_tree = False
scene.view_settings.view_transform = 'Filmic'
bpy.context.view_layer.update()

# ---- added for rendering (the .blend has no active camera and no usable light): camera, sun + grey world if the file has none
cam_auto = bpy.data.cameras.new('AutoCamera')
cam_auto.lens = 50.0
cam_auto.sensor_width = 36.0
cam_auto.clip_end = 1366.89
ob_auto_camera = bpy.data.objects.new('AutoCamera', cam_auto)
scene.collection.objects.link(ob_auto_camera)
ob_auto_camera.location = (77.8309, -93.4631, 95.8039)
ob_auto_camera.rotation_euler = (1.09748, -7.21219e-08, 0.694738)
scene.camera = ob_auto_camera
light_auto_sun = bpy.data.lights.new('AutoSun', 'SUN')
light_auto_sun.energy = 3.0
light_auto_sun.angle = 0.0523599
ob_auto_sun = bpy.data.objects.new('AutoSun', light_auto_sun)
scene.collection.objects.link(ob_auto_sun)
ob_auto_sun.rotation_euler = (0.872665, 0.174533, 0.523599)
if scene.world is None:
    world_auto = bpy.data.worlds.new('AutoWorld')
    world_auto.color = (0.3, 0.3, 0.3)
    scene.world = world_auto
bpy.context.view_layer.update()
